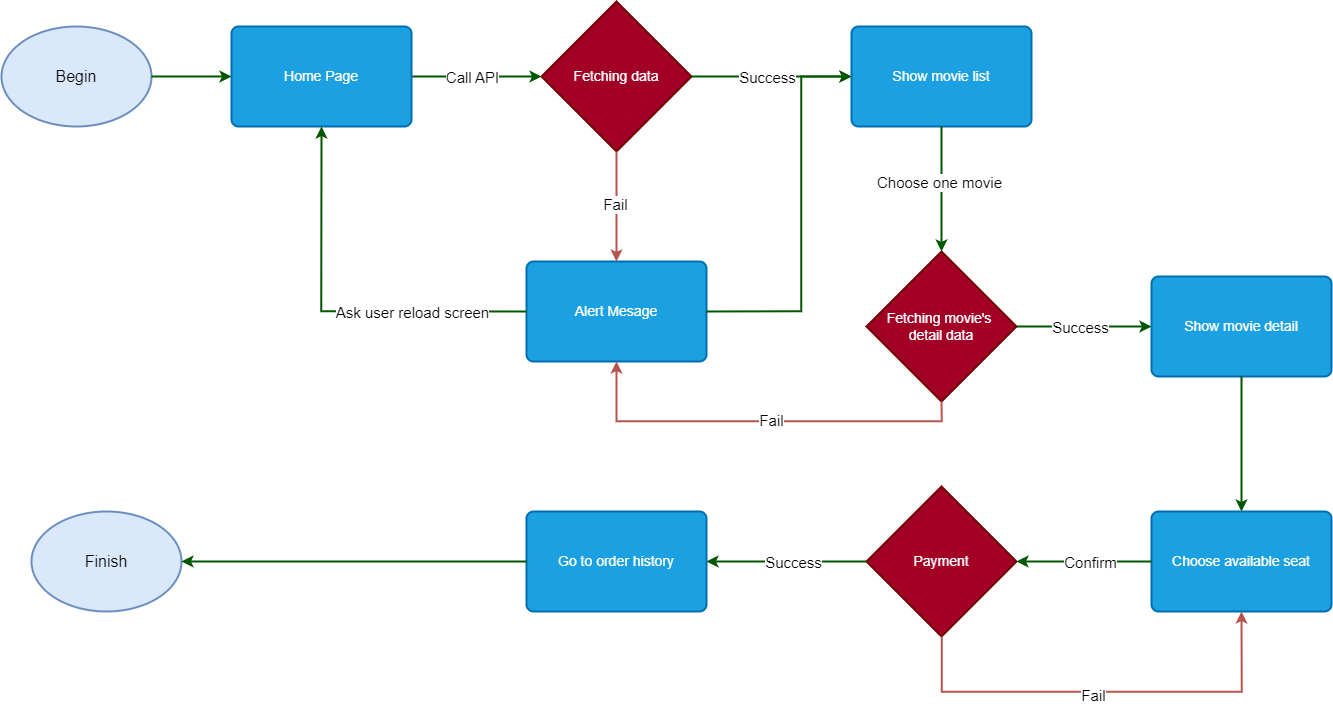

The diagram above was exported from draw.io. Its source (the exported page's mxGraphModel, read from the mxfile embedded in the PNG):
<mxGraphModel dx="3827" dy="1591" grid="1" gridSize="10" guides="1" tooltips="1" connect="1" arrows="1" fold="1" page="1" pageScale="1" pageWidth="827" pageHeight="1169" math="0" shadow="0">
  <root>
    <mxCell id="0" />
    <mxCell id="1" parent="0" />
    <mxCell id="n-f02qJeF9qV_nYoQhGt-3" style="edgeStyle=orthogonalEdgeStyle;rounded=0;orthogonalLoop=1;jettySize=auto;html=1;exitX=1;exitY=0.5;exitDx=0;exitDy=0;fillColor=#008a00;strokeColor=#005700;strokeWidth=2;" edge="1" parent="1" source="n-f02qJeF9qV_nYoQhGt-1" target="n-f02qJeF9qV_nYoQhGt-2">
      <mxGeometry relative="1" as="geometry" />
    </mxCell>
    <mxCell id="n-f02qJeF9qV_nYoQhGt-17" value="&lt;font style=&quot;font-size: 15px;&quot;&gt;Call API&lt;/font&gt;" style="edgeLabel;html=1;align=center;verticalAlign=middle;resizable=0;points=[];" vertex="1" connectable="0" parent="n-f02qJeF9qV_nYoQhGt-3">
      <mxGeometry x="0.0963" y="2" relative="1" as="geometry">
        <mxPoint x="-12" y="2" as="offset" />
      </mxGeometry>
    </mxCell>
    <mxCell id="n-f02qJeF9qV_nYoQhGt-1" value="&lt;font style=&quot;font-size: 14px;&quot;&gt;Home Page&lt;/font&gt;" style="rounded=1;whiteSpace=wrap;html=1;absoluteArcSize=1;arcSize=14;strokeWidth=2;fillColor=#1ba1e2;strokeColor=#006EAF;fontColor=#ffffff;" vertex="1" parent="1">
      <mxGeometry x="150" y="135" width="180" height="100" as="geometry" />
    </mxCell>
    <mxCell id="n-f02qJeF9qV_nYoQhGt-2" value="&lt;font style=&quot;font-size: 14px;&quot;&gt;Fetching data&lt;/font&gt;" style="strokeWidth=2;html=1;shape=mxgraph.flowchart.decision;whiteSpace=wrap;fillColor=#a20025;fontColor=#ffffff;strokeColor=#6F0000;" vertex="1" parent="1">
      <mxGeometry x="460" y="110" width="150" height="150" as="geometry" />
    </mxCell>
    <mxCell id="n-f02qJeF9qV_nYoQhGt-8" value="" style="rounded=0;orthogonalLoop=1;jettySize=auto;html=1;entryX=0.5;entryY=0;entryDx=0;entryDy=0;fillColor=#f8cecc;strokeColor=#b85450;strokeWidth=2;" edge="1" parent="1" source="n-f02qJeF9qV_nYoQhGt-2" target="n-f02qJeF9qV_nYoQhGt-7">
      <mxGeometry relative="1" as="geometry">
        <mxPoint x="535" y="110" as="sourcePoint" />
        <mxPoint x="240" y="135" as="targetPoint" />
      </mxGeometry>
    </mxCell>
    <mxCell id="n-f02qJeF9qV_nYoQhGt-9" value="&lt;font style=&quot;font-size: 15px;&quot;&gt;Fail&lt;/font&gt;" style="edgeLabel;html=1;align=center;verticalAlign=middle;resizable=0;points=[];" vertex="1" connectable="0" parent="n-f02qJeF9qV_nYoQhGt-8">
      <mxGeometry x="-0.06" y="-2" relative="1" as="geometry">
        <mxPoint as="offset" />
      </mxGeometry>
    </mxCell>
    <mxCell id="n-f02qJeF9qV_nYoQhGt-7" value="&lt;span style=&quot;font-size: 14px;&quot;&gt;Alert Mesage&lt;/span&gt;" style="rounded=1;whiteSpace=wrap;html=1;absoluteArcSize=1;arcSize=14;strokeWidth=2;fillColor=#1ba1e2;strokeColor=#006EAF;fontColor=#ffffff;" vertex="1" parent="1">
      <mxGeometry x="445" y="370" width="180" height="100" as="geometry" />
    </mxCell>
    <mxCell id="n-f02qJeF9qV_nYoQhGt-10" style="edgeStyle=orthogonalEdgeStyle;rounded=0;orthogonalLoop=1;jettySize=auto;html=1;exitX=0;exitY=0.5;exitDx=0;exitDy=0;fillColor=#008a00;strokeColor=#005700;strokeWidth=2;entryX=0.5;entryY=1;entryDx=0;entryDy=0;" edge="1" parent="1" source="n-f02qJeF9qV_nYoQhGt-7" target="n-f02qJeF9qV_nYoQhGt-1">
      <mxGeometry relative="1" as="geometry">
        <mxPoint x="340" y="195" as="sourcePoint" />
        <mxPoint x="470" y="195" as="targetPoint" />
      </mxGeometry>
    </mxCell>
    <mxCell id="n-f02qJeF9qV_nYoQhGt-11" value="&lt;span style=&quot;font-size: 14px;&quot;&gt;Show movie list&lt;/span&gt;" style="rounded=1;whiteSpace=wrap;html=1;absoluteArcSize=1;arcSize=14;strokeWidth=2;fillColor=#1ba1e2;strokeColor=#006EAF;fontColor=#ffffff;" vertex="1" parent="1">
      <mxGeometry x="770" y="135" width="180" height="100" as="geometry" />
    </mxCell>
    <mxCell id="n-f02qJeF9qV_nYoQhGt-12" style="edgeStyle=orthogonalEdgeStyle;rounded=0;orthogonalLoop=1;jettySize=auto;html=1;fillColor=#008a00;strokeColor=#005700;strokeWidth=2;" edge="1" parent="1" source="n-f02qJeF9qV_nYoQhGt-2" target="n-f02qJeF9qV_nYoQhGt-11">
      <mxGeometry relative="1" as="geometry">
        <mxPoint x="610" y="184.5" as="sourcePoint" />
        <mxPoint x="740" y="184.5" as="targetPoint" />
      </mxGeometry>
    </mxCell>
    <mxCell id="n-f02qJeF9qV_nYoQhGt-13" value="&lt;font style=&quot;font-size: 15px;&quot;&gt;Success&lt;/font&gt;" style="edgeLabel;html=1;align=center;verticalAlign=middle;resizable=0;points=[];" vertex="1" connectable="0" parent="n-f02qJeF9qV_nYoQhGt-12">
      <mxGeometry x="-0.08" y="-3" relative="1" as="geometry">
        <mxPoint y="-3" as="offset" />
      </mxGeometry>
    </mxCell>
    <mxCell id="n-f02qJeF9qV_nYoQhGt-16" value="&lt;font style=&quot;font-size: 15px;&quot;&gt;Ask user reload screen&lt;/font&gt;" style="edgeLabel;html=1;align=center;verticalAlign=middle;resizable=0;points=[];" vertex="1" connectable="0" parent="1">
      <mxGeometry x="330" y="419.9966666666666" as="geometry" />
    </mxCell>
    <mxCell id="n-f02qJeF9qV_nYoQhGt-18" value="&lt;span style=&quot;font-size: 14px;&quot;&gt;Show movie detail&lt;/span&gt;" style="rounded=1;whiteSpace=wrap;html=1;absoluteArcSize=1;arcSize=14;strokeWidth=2;fillColor=#1ba1e2;strokeColor=#006EAF;fontColor=#ffffff;" vertex="1" parent="1">
      <mxGeometry x="1070" y="385" width="180" height="100" as="geometry" />
    </mxCell>
    <mxCell id="n-f02qJeF9qV_nYoQhGt-19" value="&lt;font style=&quot;font-size: 14px;&quot;&gt;Fetching movie's&amp;nbsp;&lt;/font&gt;&lt;div&gt;&lt;font style=&quot;font-size: 14px;&quot;&gt;detail data&lt;/font&gt;&lt;/div&gt;" style="strokeWidth=2;html=1;shape=mxgraph.flowchart.decision;whiteSpace=wrap;fillColor=#a20025;fontColor=#ffffff;strokeColor=#6F0000;" vertex="1" parent="1">
      <mxGeometry x="785" y="360" width="150" height="150" as="geometry" />
    </mxCell>
    <mxCell id="n-f02qJeF9qV_nYoQhGt-20" style="edgeStyle=orthogonalEdgeStyle;rounded=0;orthogonalLoop=1;jettySize=auto;html=1;fillColor=#008a00;strokeColor=#005700;strokeWidth=2;entryX=0.5;entryY=0;entryDx=0;entryDy=0;entryPerimeter=0;" edge="1" parent="1" source="n-f02qJeF9qV_nYoQhGt-11" target="n-f02qJeF9qV_nYoQhGt-19">
      <mxGeometry relative="1" as="geometry">
        <mxPoint x="770" y="330" as="sourcePoint" />
        <mxPoint x="930" y="330" as="targetPoint" />
      </mxGeometry>
    </mxCell>
    <mxCell id="n-f02qJeF9qV_nYoQhGt-21" value="&lt;span style=&quot;font-size: 15px;&quot;&gt;Choose one movie&lt;/span&gt;" style="edgeLabel;html=1;align=center;verticalAlign=middle;resizable=0;points=[];" vertex="1" connectable="0" parent="n-f02qJeF9qV_nYoQhGt-20">
      <mxGeometry x="-0.08" y="-3" relative="1" as="geometry">
        <mxPoint y="-3" as="offset" />
      </mxGeometry>
    </mxCell>
    <mxCell id="n-f02qJeF9qV_nYoQhGt-24" value="" style="rounded=0;orthogonalLoop=1;jettySize=auto;html=1;entryX=0.5;entryY=1;entryDx=0;entryDy=0;fillColor=#f8cecc;strokeColor=#b85450;strokeWidth=2;exitX=0.5;exitY=1;exitDx=0;exitDy=0;exitPerimeter=0;edgeStyle=orthogonalEdgeStyle;" edge="1" parent="1" source="n-f02qJeF9qV_nYoQhGt-19" target="n-f02qJeF9qV_nYoQhGt-7">
      <mxGeometry relative="1" as="geometry">
        <mxPoint x="545" y="270" as="sourcePoint" />
        <mxPoint x="545" y="380" as="targetPoint" />
      </mxGeometry>
    </mxCell>
    <mxCell id="n-f02qJeF9qV_nYoQhGt-25" value="&lt;font style=&quot;font-size: 15px;&quot;&gt;Fail&lt;/font&gt;" style="edgeLabel;html=1;align=center;verticalAlign=middle;resizable=0;points=[];" vertex="1" connectable="0" parent="n-f02qJeF9qV_nYoQhGt-24">
      <mxGeometry x="-0.06" y="-2" relative="1" as="geometry">
        <mxPoint as="offset" />
      </mxGeometry>
    </mxCell>
    <mxCell id="n-f02qJeF9qV_nYoQhGt-26" style="edgeStyle=orthogonalEdgeStyle;rounded=0;orthogonalLoop=1;jettySize=auto;html=1;exitX=1;exitY=0.5;exitDx=0;exitDy=0;fillColor=#008a00;strokeColor=#005700;strokeWidth=2;entryX=0;entryY=0.5;entryDx=0;entryDy=0;" edge="1" parent="1" source="n-f02qJeF9qV_nYoQhGt-7" target="n-f02qJeF9qV_nYoQhGt-11">
      <mxGeometry relative="1" as="geometry">
        <mxPoint x="455" y="430" as="sourcePoint" />
        <mxPoint x="250" y="245" as="targetPoint" />
        <Array as="points">
          <mxPoint x="720" y="420" />
          <mxPoint x="720" y="185" />
        </Array>
      </mxGeometry>
    </mxCell>
    <mxCell id="n-f02qJeF9qV_nYoQhGt-27" style="rounded=0;orthogonalLoop=1;jettySize=auto;html=1;fillColor=#008a00;strokeColor=#005700;strokeWidth=2;exitX=1;exitY=0.5;exitDx=0;exitDy=0;exitPerimeter=0;" edge="1" parent="1" source="n-f02qJeF9qV_nYoQhGt-19" target="n-f02qJeF9qV_nYoQhGt-18">
      <mxGeometry relative="1" as="geometry">
        <mxPoint x="935" y="430" as="sourcePoint" />
        <mxPoint x="1095" y="430" as="targetPoint" />
      </mxGeometry>
    </mxCell>
    <mxCell id="n-f02qJeF9qV_nYoQhGt-28" value="&lt;font style=&quot;font-size: 15px;&quot;&gt;Success&lt;/font&gt;" style="edgeLabel;html=1;align=center;verticalAlign=middle;resizable=0;points=[];" vertex="1" connectable="0" parent="n-f02qJeF9qV_nYoQhGt-27">
      <mxGeometry x="-0.08" y="-3" relative="1" as="geometry">
        <mxPoint y="-3" as="offset" />
      </mxGeometry>
    </mxCell>
    <mxCell id="n-f02qJeF9qV_nYoQhGt-29" value="&lt;span style=&quot;font-size: 14px;&quot;&gt;Choose available seat&lt;/span&gt;" style="rounded=1;whiteSpace=wrap;html=1;absoluteArcSize=1;arcSize=14;strokeWidth=2;fillColor=#1ba1e2;strokeColor=#006EAF;fontColor=#ffffff;" vertex="1" parent="1">
      <mxGeometry x="1070" y="620" width="180" height="100" as="geometry" />
    </mxCell>
    <mxCell id="n-f02qJeF9qV_nYoQhGt-31" style="rounded=0;orthogonalLoop=1;jettySize=auto;html=1;fillColor=#008a00;strokeColor=#005700;strokeWidth=2;exitX=0.5;exitY=1;exitDx=0;exitDy=0;entryX=0.5;entryY=0;entryDx=0;entryDy=0;" edge="1" parent="1" source="n-f02qJeF9qV_nYoQhGt-18" target="n-f02qJeF9qV_nYoQhGt-29">
      <mxGeometry relative="1" as="geometry">
        <mxPoint x="945" y="445" as="sourcePoint" />
        <mxPoint x="1080" y="445" as="targetPoint" />
      </mxGeometry>
    </mxCell>
    <mxCell id="n-f02qJeF9qV_nYoQhGt-33" value="&lt;span style=&quot;font-size: 14px;&quot;&gt;Payment&lt;/span&gt;" style="strokeWidth=2;html=1;shape=mxgraph.flowchart.decision;whiteSpace=wrap;fillColor=#a20025;fontColor=#ffffff;strokeColor=#6F0000;" vertex="1" parent="1">
      <mxGeometry x="785" y="595" width="150" height="150" as="geometry" />
    </mxCell>
    <mxCell id="n-f02qJeF9qV_nYoQhGt-34" style="rounded=0;orthogonalLoop=1;jettySize=auto;html=1;fillColor=#008a00;strokeColor=#005700;strokeWidth=2;exitX=0;exitY=0.5;exitDx=0;exitDy=0;entryX=1;entryY=0.5;entryDx=0;entryDy=0;entryPerimeter=0;" edge="1" parent="1" source="n-f02qJeF9qV_nYoQhGt-29" target="n-f02qJeF9qV_nYoQhGt-33">
      <mxGeometry relative="1" as="geometry">
        <mxPoint x="1170" y="495" as="sourcePoint" />
        <mxPoint x="1170" y="630" as="targetPoint" />
      </mxGeometry>
    </mxCell>
    <mxCell id="n-f02qJeF9qV_nYoQhGt-35" value="&lt;font style=&quot;font-size: 15px;&quot;&gt;Confirm&lt;/font&gt;" style="edgeLabel;html=1;align=center;verticalAlign=middle;resizable=0;points=[];" vertex="1" connectable="0" parent="n-f02qJeF9qV_nYoQhGt-34">
      <mxGeometry x="-0.0765" relative="1" as="geometry">
        <mxPoint as="offset" />
      </mxGeometry>
    </mxCell>
    <mxCell id="n-f02qJeF9qV_nYoQhGt-36" value="" style="rounded=0;orthogonalLoop=1;jettySize=auto;html=1;entryX=0.5;entryY=1;entryDx=0;entryDy=0;fillColor=#f8cecc;strokeColor=#b85450;strokeWidth=2;edgeStyle=orthogonalEdgeStyle;" edge="1" parent="1" source="n-f02qJeF9qV_nYoQhGt-33" target="n-f02qJeF9qV_nYoQhGt-29">
      <mxGeometry relative="1" as="geometry">
        <mxPoint x="1125" y="830" as="sourcePoint" />
        <mxPoint x="800" y="790" as="targetPoint" />
        <Array as="points">
          <mxPoint x="860" y="800" />
          <mxPoint x="1160" y="800" />
        </Array>
      </mxGeometry>
    </mxCell>
    <mxCell id="n-f02qJeF9qV_nYoQhGt-37" value="&lt;font style=&quot;font-size: 15px;&quot;&gt;Fail&lt;/font&gt;" style="edgeLabel;html=1;align=center;verticalAlign=middle;resizable=0;points=[];" vertex="1" connectable="0" parent="n-f02qJeF9qV_nYoQhGt-36">
      <mxGeometry x="-0.06" y="-2" relative="1" as="geometry">
        <mxPoint as="offset" />
      </mxGeometry>
    </mxCell>
    <mxCell id="n-f02qJeF9qV_nYoQhGt-38" value="&lt;span style=&quot;font-size: 14px;&quot;&gt;Go to order history&lt;/span&gt;" style="rounded=1;whiteSpace=wrap;html=1;absoluteArcSize=1;arcSize=14;strokeWidth=2;fillColor=#1ba1e2;strokeColor=#006EAF;fontColor=#ffffff;" vertex="1" parent="1">
      <mxGeometry x="445" y="620" width="180" height="100" as="geometry" />
    </mxCell>
    <mxCell id="n-f02qJeF9qV_nYoQhGt-39" style="rounded=0;orthogonalLoop=1;jettySize=auto;html=1;fillColor=#008a00;strokeColor=#005700;strokeWidth=2;entryX=1;entryY=0.5;entryDx=0;entryDy=0;" edge="1" parent="1" source="n-f02qJeF9qV_nYoQhGt-33" target="n-f02qJeF9qV_nYoQhGt-38">
      <mxGeometry relative="1" as="geometry">
        <mxPoint x="785" y="669.5" as="sourcePoint" />
        <mxPoint x="650" y="669.5" as="targetPoint" />
      </mxGeometry>
    </mxCell>
    <mxCell id="n-f02qJeF9qV_nYoQhGt-40" value="&lt;span style=&quot;font-size: 15px;&quot;&gt;Success&lt;/span&gt;" style="edgeLabel;html=1;align=center;verticalAlign=middle;resizable=0;points=[];" vertex="1" connectable="0" parent="n-f02qJeF9qV_nYoQhGt-39">
      <mxGeometry x="-0.0765" relative="1" as="geometry">
        <mxPoint as="offset" />
      </mxGeometry>
    </mxCell>
    <mxCell id="n-f02qJeF9qV_nYoQhGt-41" value="&lt;font style=&quot;font-size: 16px;&quot;&gt;Begin&lt;/font&gt;" style="strokeWidth=2;html=1;shape=mxgraph.flowchart.start_2;whiteSpace=wrap;fillColor=#dae8fc;strokeColor=#6c8ebf;" vertex="1" parent="1">
      <mxGeometry x="-80" y="135" width="150" height="100" as="geometry" />
    </mxCell>
    <mxCell id="n-f02qJeF9qV_nYoQhGt-42" value="&lt;font style=&quot;font-size: 16px;&quot;&gt;Finish&lt;/font&gt;" style="strokeWidth=2;html=1;shape=mxgraph.flowchart.start_2;whiteSpace=wrap;fillColor=#dae8fc;strokeColor=#6c8ebf;" vertex="1" parent="1">
      <mxGeometry x="-50" y="620" width="150" height="100" as="geometry" />
    </mxCell>
    <mxCell id="n-f02qJeF9qV_nYoQhGt-43" style="edgeStyle=orthogonalEdgeStyle;rounded=0;orthogonalLoop=1;jettySize=auto;html=1;exitX=1;exitY=0.5;exitDx=0;exitDy=0;fillColor=#008a00;strokeColor=#005700;strokeWidth=2;entryX=0;entryY=0.5;entryDx=0;entryDy=0;exitPerimeter=0;" edge="1" parent="1" source="n-f02qJeF9qV_nYoQhGt-41" target="n-f02qJeF9qV_nYoQhGt-1">
      <mxGeometry relative="1" as="geometry">
        <mxPoint x="-20" y="233.82" as="sourcePoint" />
        <mxPoint x="110" y="233.82" as="targetPoint" />
      </mxGeometry>
    </mxCell>
    <mxCell id="n-f02qJeF9qV_nYoQhGt-46" style="rounded=0;orthogonalLoop=1;jettySize=auto;html=1;fillColor=#008a00;strokeColor=#005700;strokeWidth=2;" edge="1" parent="1" source="n-f02qJeF9qV_nYoQhGt-38" target="n-f02qJeF9qV_nYoQhGt-42">
      <mxGeometry relative="1" as="geometry">
        <mxPoint x="350" y="669.29" as="sourcePoint" />
        <mxPoint x="190" y="669.29" as="targetPoint" />
      </mxGeometry>
    </mxCell>
  </root>
</mxGraphModel>